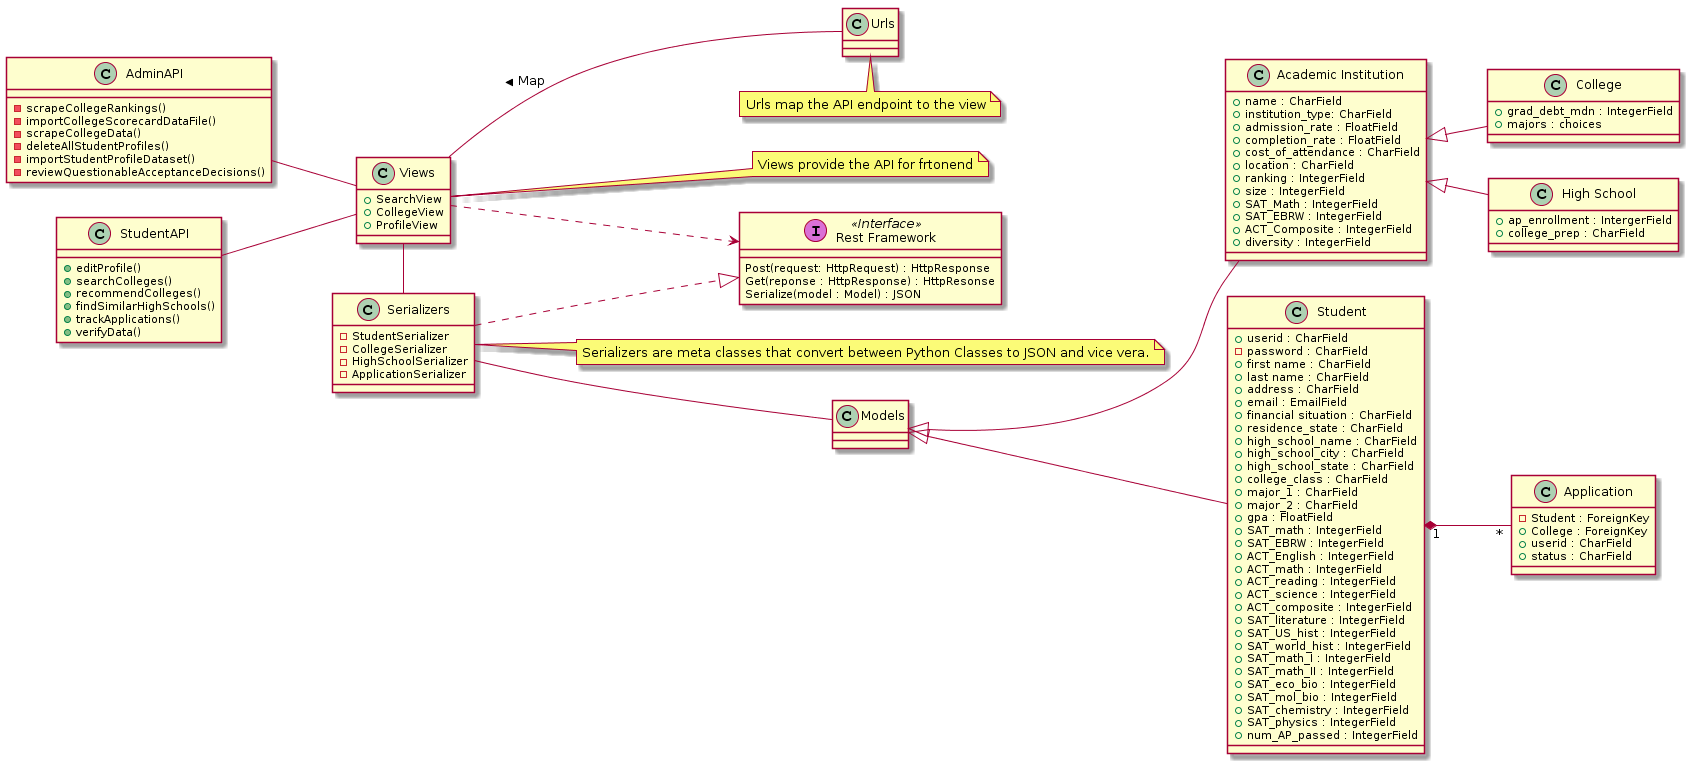

The diagram above was rendered by PlantUML. Its source (embedded in the PNG):
@startuml
left to right direction

class Urls {

}
note bottom of Urls : Urls map the API endpoint to the view

class AdminAPI {
    -scrapeCollegeRankings() 
    -importCollegeScorecardDataFile() 
    -scrapeCollegeData() 
    -deleteAllStudentProfiles() 
    -importStudentProfileDataset() 
    -reviewQuestionableAcceptanceDecisions() 
}
AdminAPI -- Views


class StudentAPI {
    +editProfile() 
    +searchColleges() 
    +recommendColleges() 
    +findSimilarHighSchools() 
    +trackApplications() 
    +verifyData()
}

StudentAPI -- Views

class "Rest Framework" << (I,orchid) Interface>> {
    Post(request: HttpRequest) : HttpResponse
    Get(reponse : HttpResponse) : HttpResonse
    Serialize(model : Model) : JSON
}

Serializers ..|> "Rest Framework"
Views ..> "Rest Framework"

class Serializers {
    -StudentSerializer
    -CollegeSerializer
    -HighSchoolSerializer
    -ApplicationSerializer

}
note "Serializers are meta classes that convert between Python Classes to JSON and vice vera." as N2
Serializers .. N2


class Views {
    +SearchView
    +CollegeView
    +ProfileView

}

Views -- Urls : Map <
Views - Serializers
Serializers -- Models

note "Views provide the API for frtonend" as N1
Views .. N1

class Models {

}

Models <|-- "Academic Institution"
Models <|-- Student

class Student {
    +userid : CharField
    -password : CharField
    +first name : CharField
    +last name : CharField
    +address : CharField
    +email : EmailField
    +financial situation : CharField
    +residence_state : CharField
    +high_school_name : CharField
    +high_school_city : CharField
    +high_school_state : CharField
    +college_class : CharField
    +major_1 : CharField
    +major_2 : CharField
    +gpa : FloatField
    +SAT_math : IntegerField
    +SAT_EBRW : IntegerField
    +ACT_English : IntegerField
    +ACT_math : IntegerField
    +ACT_reading : IntegerField
    +ACT_science : IntegerField
    +ACT_composite : IntegerField
    +SAT_literature : IntegerField
    +SAT_US_hist : IntegerField
    +SAT_world_hist : IntegerField
    +SAT_math_I : IntegerField
    +SAT_math_II : IntegerField
    +SAT_eco_bio : IntegerField
    +SAT_mol_bio : IntegerField
    +SAT_chemistry : IntegerField
    +SAT_physics : IntegerField
    +num_AP_passed : IntegerField
}
Student "1" *-- "*" Application


class Application {
    -Student : ForeignKey
    +College : ForeignKey
    +userid : CharField
    +status : CharField
}



class "Academic Institution" {
    +name : CharField
    +institution_type: CharField
    +admission_rate : FloatField
    +completion_rate : FloatField
    +cost_of_attendance : CharField
    +location : CharField
    +ranking : IntegerField
    +size : IntegerField
    +SAT_Math : IntegerField
    +SAT_EBRW : IntegerField
    +ACT_Composite : IntegerField
    +diversity : IntegerField
}

"Academic Institution" <|-- College
"Academic Institution" <|-- "High School"

class College {
    +grad_debt_mdn : IntegerField
    +majors : choices   
    
}

class "High School" {
    +ap_enrollment : IntergerField
    +college_prep : CharField
}
@enduml